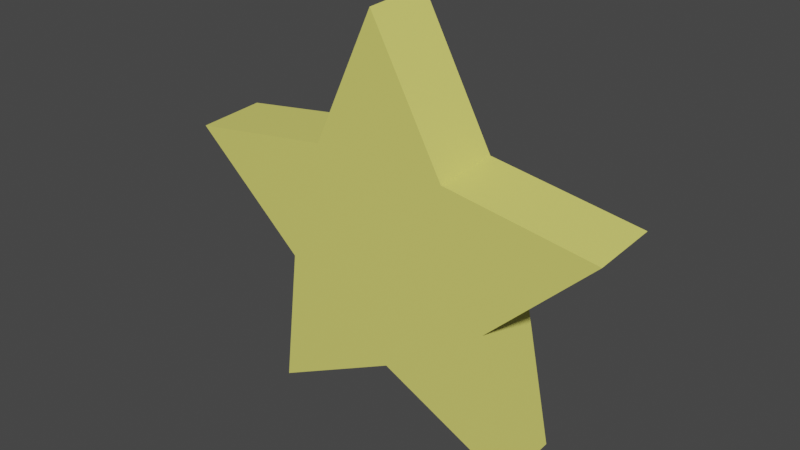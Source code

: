 # Source: star.blend  (saved by Blender 2.92.15; exported with 4.5.12 LTS)
import bpy
from mathutils import Matrix  # noqa: F401  (used for matrix-valued properties, if any)

bpy.ops.wm.read_factory_settings(use_empty=True)
scene = bpy.context.scene
scene.name = 'Scene'

# ---- collections
col_collection = bpy.data.collections.new('Collection'); scene.collection.children.link(col_collection)

# ---- materials (node trees are filled in below, after node groups)
mat_material_001 = bpy.data.materials.new('Material.001')
mat_material_001.use_transparent_shadow = False

# ---- material node trees
mat_material_001.use_nodes = True; mat_material_001.node_tree.nodes.clear()
_N = mat_material_001.node_tree.nodes; _L = mat_material_001.node_tree.links
n0 = _N.new('ShaderNodeBsdfPrincipled'); n0.name = 'Principled BSDF'; n0.location = (10, 300)
n0.distribution = 'GGX'
n0.subsurface_method = 'BURLEY'
n0.inputs[0].default_value = (0.8, 0.7699, 0.1709, 1.0)
n0.inputs[3].default_value = 1.45
n0.inputs[27].default_value = (0.0, 0.0, 0.0, 1.0)
n0.inputs[28].default_value = 1.0
n1 = _N.new('ShaderNodeOutputMaterial'); n1.name = 'Material Output'; n1.location = (300, 300)
_L.new(n0.outputs[0], n1.inputs[0])
n1.is_active_output = True

# ---- world
world_world = bpy.data.worlds.new('World'); scene.world = world_world
world_world.use_nodes = True; world_world.node_tree.nodes.clear()
_N = world_world.node_tree.nodes; _L = world_world.node_tree.links
n0 = _N.new('ShaderNodeOutputWorld'); n0.name = 'World Output'; n0.location = (300, 300)
n1 = _N.new('ShaderNodeBackground'); n1.name = 'Background'; n1.location = (10, 300)
n1.inputs[0].default_value = (0.05088, 0.05088, 0.05088, 1.0)
_L.new(n1.outputs[0], n0.inputs[0])
n0.is_active_output = True
world_world.color = (0.05088, 0.05088, 0.05088)
world_world.use_sun_shadow = False
world_world.sun_shadow_jitter_overblur = 0.0

# ---- meshes
me_plane = bpy.data.meshes.new('Plane')
me_plane.from_pydata([(-0.9985, -0.9979, 0.5), (1.0, 0.0, 0.5), (-1.0, 1.004, 0.5), (-2.899, -1.614, 0.5), (-1.33, -3.207, 0.5), (-4.076, 0.001583, 0.5), (-5.106, -1.98, 0.5), (-2.9, -1.614, 0.5), (-2.902, 1.621, 0.5), (-5.106, 1.986, 0.5), (1.0, 0.0, -0.5), (-1.332, 3.216, 0.5), (-0.9985, -0.9979, -0.5), (-1.0, 1.004, -0.5), (-2.899, -1.614, -0.5), (-1.33, -3.207, -0.5), (-4.076, 0.001583, -0.5), (-5.106, -1.98, -0.5), (-2.9, -1.614, -0.5), (-2.902, 1.621, -0.5), (-5.106, 1.986, -0.5), (-1.332, 3.216, -0.5)], [], [(0, 2, 1), (3, 0, 4), (5, 7, 6), (8, 5, 9), (2, 8, 11), (0, 7, 5, 8, 2), (12, 10, 13), (14, 15, 12), (16, 17, 18), (19, 20, 16), (13, 21, 19), (12, 13, 19, 16, 18), (7, 0, 12, 18), (9, 5, 16, 20), (3, 4, 15, 14), (8, 9, 20, 19), (5, 6, 17, 16), (0, 3, 14, 12), (11, 8, 19, 21), (0, 1, 10, 12), (6, 7, 18, 17), (2, 11, 21, 13), (4, 0, 12, 15), (1, 2, 13, 10)])
_uv = me_plane.uv_layers.new(name='UVMap')
_uv.uv.foreach_set('vector', [0.0, 0.0, 0.0, 1.0, 1.0, 1.0, 0.0, 0.0, 0.0, 1.0, 1.0, 1.0, 0.0, 0.0, 0.0, 1.0, 1.0, 1.0, 0.0, 0.0, 0.0, 1.0, 1.0, 1.0, 0.0, 0.0, 0.0, 1.0, 1.0, 1.0, 0.0, 0.0, 0.0, 1.0, 0.0, 0.0, 0.0, 0.0, 0.0, 0.0, 0.0, 0.0, 1.0, 1.0, 0.0, 1.0, 0.0, 0.0, 1.0, 1.0, 0.0, 1.0, 0.0, 0.0, 1.0, 1.0, 0.0, 1.0, 0.0, 0.0, 1.0, 1.0, 0.0, 1.0, 0.0, 0.0, 1.0, 1.0, 0.0, 1.0, 0.0, 0.0, 0.0, 0.0, 0.0, 0.0, 0.0, 0.0, 0.0, 1.0, 0.0, 1.0, 0.0, 0.0, 0.0, 0.0, 0.0, 1.0, 1.0, 1.0, 0.0, 1.0, 0.0, 1.0, 1.0, 1.0, 0.0, 0.0, 1.0, 1.0, 1.0, 1.0, 0.0, 0.0, 0.0, 0.0, 1.0, 1.0, 1.0, 1.0, 0.0, 0.0, 0.0, 0.0, 1.0, 1.0, 1.0, 1.0, 0.0, 0.0, 0.0, 1.0, 0.0, 0.0, 0.0, 0.0, 0.0, 1.0, 1.0, 1.0, 0.0, 1.0, 0.0, 1.0, 1.0, 1.0, 0.0, 0.0, 1.0, 1.0, 1.0, 1.0, 0.0, 0.0, 1.0, 1.0, 0.0, 1.0, 0.0, 1.0, 1.0, 1.0, 0.0, 0.0, 1.0, 1.0, 1.0, 1.0, 0.0, 0.0, 1.0, 1.0, 0.0, 1.0, 0.0, 1.0, 1.0, 1.0, 1.0, 1.0, 0.0, 1.0, 0.0, 1.0, 1.0, 1.0])
me_plane.materials.append(mat_material_001)
me_plane.use_remesh_fix_poles = True
me_plane.use_remesh_preserve_attributes = False
me_plane.use_mirror_vertex_groups = False
me_plane.update()

# ---- objects
ob_plane = bpy.data.objects.new('Plane', me_plane)

# ---- transforms, parenting, visibility, modifiers, constraints
ob_plane.location = (-1.022, -1.377, 2.0)
ob_plane.rotation_euler = (-0.0, -158.7, 1.571)
ob_plane.lineart.crease_threshold = 0.0

# ---- collection membership
col_collection.objects.link(ob_plane)

# ---- scene / render settings (as saved in the file)
scene.frame_start = 1; scene.frame_end = 250; scene.frame_set(1)
scene.render.engine = 'BLENDER_EEVEE_NEXT'
scene.cycles.use_denoising = False
scene.cycles.samples = 128
scene.cycles.sampling_pattern = 'TABULATED_SOBOL'
scene.cycles.use_adaptive_sampling = False
scene.cycles.use_light_tree = False
scene.view_settings.view_transform = 'Filmic'
bpy.context.view_layer.update()

# ---- added for rendering (the .blend has no active camera and no usable light): camera, sun
cam_auto = bpy.data.cameras.new('AutoCamera')
cam_auto.lens = 50.0
cam_auto.sensor_width = 36.0
cam_auto.clip_end = 1000.0
ob_auto_camera = bpy.data.objects.new('AutoCamera', cam_auto)
scene.collection.objects.link(ob_auto_camera)
ob_auto_camera.location = (7.22526, -11.279, 6.54837)
ob_auto_camera.rotation_euler = (1.09748, -7.21219e-08, 0.694738)
scene.camera = ob_auto_camera
light_auto_sun = bpy.data.lights.new('AutoSun', 'SUN')
light_auto_sun.energy = 3.0
light_auto_sun.angle = 0.0523599
ob_auto_sun = bpy.data.objects.new('AutoSun', light_auto_sun)
scene.collection.objects.link(ob_auto_sun)
ob_auto_sun.rotation_euler = (0.872665, 0.174533, 0.523599)
bpy.context.view_layer.update()
